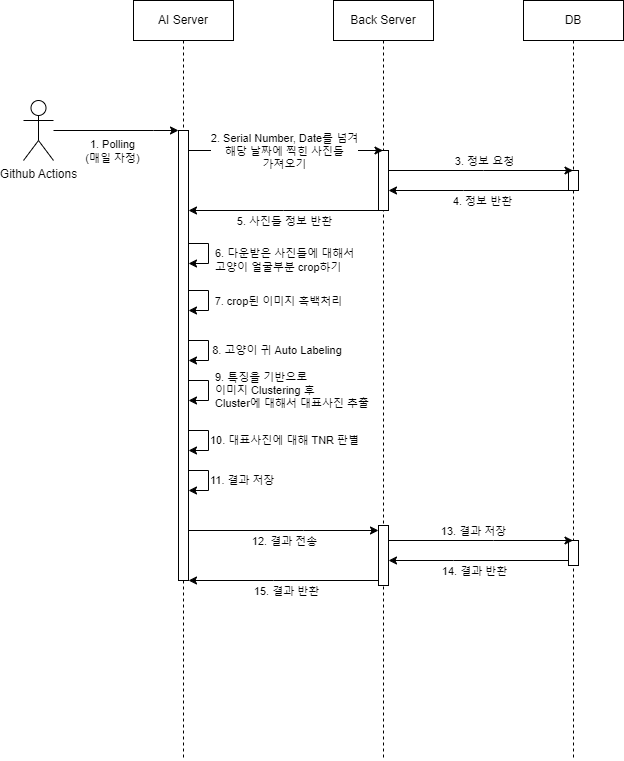

The diagram above was exported from draw.io. Its source (the exported page's mxGraphModel, read from the mxfile embedded in the PNG):
<mxGraphModel dx="1499" dy="708" grid="1" gridSize="10" guides="1" tooltips="1" connect="1" arrows="1" fold="1" page="1" pageScale="1" pageWidth="827" pageHeight="1169" math="0" shadow="0">
  <root>
    <mxCell id="0" />
    <mxCell id="1" parent="0" />
    <mxCell id="l7sKfM8lh5nwJsXqR_uh-1" value="AI Server" style="shape=umlLifeline;perimeter=lifelinePerimeter;whiteSpace=wrap;html=1;container=0;dropTarget=0;collapsible=0;recursiveResize=0;outlineConnect=0;portConstraint=eastwest;newEdgeStyle={&quot;edgeStyle&quot;:&quot;elbowEdgeStyle&quot;,&quot;elbow&quot;:&quot;vertical&quot;,&quot;curved&quot;:0,&quot;rounded&quot;:0};" vertex="1" parent="1">
      <mxGeometry x="190" y="30" width="100" height="760" as="geometry" />
    </mxCell>
    <mxCell id="QEJU9MXtiUAAIQqT024h-14" value="" style="html=1;points=[];perimeter=orthogonalPerimeter;outlineConnect=0;targetShapes=umlLifeline;portConstraint=eastwest;newEdgeStyle={&quot;edgeStyle&quot;:&quot;elbowEdgeStyle&quot;,&quot;elbow&quot;:&quot;vertical&quot;,&quot;curved&quot;:0,&quot;rounded&quot;:0};" vertex="1" parent="l7sKfM8lh5nwJsXqR_uh-1">
      <mxGeometry x="45" y="470" width="10" height="20" as="geometry" />
    </mxCell>
    <mxCell id="QEJU9MXtiUAAIQqT024h-12" value="" style="html=1;points=[];perimeter=orthogonalPerimeter;outlineConnect=0;targetShapes=umlLifeline;portConstraint=eastwest;newEdgeStyle={&quot;edgeStyle&quot;:&quot;elbowEdgeStyle&quot;,&quot;elbow&quot;:&quot;vertical&quot;,&quot;curved&quot;:0,&quot;rounded&quot;:0};" vertex="1" parent="l7sKfM8lh5nwJsXqR_uh-1">
      <mxGeometry x="45" y="430" width="10" height="20" as="geometry" />
    </mxCell>
    <mxCell id="QEJU9MXtiUAAIQqT024h-10" value="" style="html=1;points=[];perimeter=orthogonalPerimeter;outlineConnect=0;targetShapes=umlLifeline;portConstraint=eastwest;newEdgeStyle={&quot;edgeStyle&quot;:&quot;elbowEdgeStyle&quot;,&quot;elbow&quot;:&quot;vertical&quot;,&quot;curved&quot;:0,&quot;rounded&quot;:0};" vertex="1" parent="l7sKfM8lh5nwJsXqR_uh-1">
      <mxGeometry x="45" y="380" width="10" height="20" as="geometry" />
    </mxCell>
    <mxCell id="QEJU9MXtiUAAIQqT024h-8" value="" style="html=1;points=[];perimeter=orthogonalPerimeter;outlineConnect=0;targetShapes=umlLifeline;portConstraint=eastwest;newEdgeStyle={&quot;edgeStyle&quot;:&quot;elbowEdgeStyle&quot;,&quot;elbow&quot;:&quot;vertical&quot;,&quot;curved&quot;:0,&quot;rounded&quot;:0};" vertex="1" parent="l7sKfM8lh5nwJsXqR_uh-1">
      <mxGeometry x="45" y="340" width="10" height="20" as="geometry" />
    </mxCell>
    <mxCell id="QEJU9MXtiUAAIQqT024h-5" value="" style="html=1;points=[];perimeter=orthogonalPerimeter;outlineConnect=0;targetShapes=umlLifeline;portConstraint=eastwest;newEdgeStyle={&quot;edgeStyle&quot;:&quot;elbowEdgeStyle&quot;,&quot;elbow&quot;:&quot;vertical&quot;,&quot;curved&quot;:0,&quot;rounded&quot;:0};" vertex="1" parent="l7sKfM8lh5nwJsXqR_uh-1">
      <mxGeometry x="45" y="290" width="10" height="20" as="geometry" />
    </mxCell>
    <mxCell id="QEJU9MXtiUAAIQqT024h-2" value="" style="html=1;points=[];perimeter=orthogonalPerimeter;outlineConnect=0;targetShapes=umlLifeline;portConstraint=eastwest;newEdgeStyle={&quot;edgeStyle&quot;:&quot;elbowEdgeStyle&quot;,&quot;elbow&quot;:&quot;vertical&quot;,&quot;curved&quot;:0,&quot;rounded&quot;:0};" vertex="1" parent="l7sKfM8lh5nwJsXqR_uh-1">
      <mxGeometry x="45" y="243" width="10" height="20" as="geometry" />
    </mxCell>
    <mxCell id="l7sKfM8lh5nwJsXqR_uh-2" value="" style="html=1;points=[];perimeter=orthogonalPerimeter;outlineConnect=0;targetShapes=umlLifeline;portConstraint=eastwest;newEdgeStyle={&quot;edgeStyle&quot;:&quot;elbowEdgeStyle&quot;,&quot;elbow&quot;:&quot;vertical&quot;,&quot;curved&quot;:0,&quot;rounded&quot;:0};" vertex="1" parent="l7sKfM8lh5nwJsXqR_uh-1">
      <mxGeometry x="45" y="130" width="10" height="450" as="geometry" />
    </mxCell>
    <mxCell id="QEJU9MXtiUAAIQqT024h-3" value="6. 다운받은 사진들에 대해서&amp;nbsp;&lt;br&gt;고양이 얼굴부분 crop하기&lt;br&gt;" style="edgeStyle=elbowEdgeStyle;rounded=0;orthogonalLoop=1;jettySize=auto;html=1;elbow=vertical;curved=0;align=left;" edge="1" parent="l7sKfM8lh5nwJsXqR_uh-1" source="QEJU9MXtiUAAIQqT024h-2" target="QEJU9MXtiUAAIQqT024h-2">
      <mxGeometry x="0.2333" y="5" relative="1" as="geometry">
        <mxPoint as="offset" />
      </mxGeometry>
    </mxCell>
    <mxCell id="QEJU9MXtiUAAIQqT024h-6" style="edgeStyle=elbowEdgeStyle;rounded=0;orthogonalLoop=1;jettySize=auto;html=1;elbow=vertical;curved=0;" edge="1" parent="l7sKfM8lh5nwJsXqR_uh-1" source="QEJU9MXtiUAAIQqT024h-5" target="QEJU9MXtiUAAIQqT024h-5">
      <mxGeometry relative="1" as="geometry" />
    </mxCell>
    <mxCell id="QEJU9MXtiUAAIQqT024h-7" value="7. crop된 이미지 흑백처리" style="edgeLabel;html=1;align=center;verticalAlign=middle;resizable=0;points=[];" vertex="1" connectable="0" parent="QEJU9MXtiUAAIQqT024h-6">
      <mxGeometry x="-0.633" relative="1" as="geometry">
        <mxPoint x="78" y="10" as="offset" />
      </mxGeometry>
    </mxCell>
    <mxCell id="QEJU9MXtiUAAIQqT024h-9" value="8.&amp;nbsp;고양이 귀 Auto Labeling&amp;nbsp;" style="edgeStyle=elbowEdgeStyle;rounded=0;orthogonalLoop=1;jettySize=auto;html=1;elbow=vertical;curved=0;" edge="1" parent="l7sKfM8lh5nwJsXqR_uh-1" source="QEJU9MXtiUAAIQqT024h-8" target="QEJU9MXtiUAAIQqT024h-8">
      <mxGeometry y="70" relative="1" as="geometry">
        <mxPoint as="offset" />
      </mxGeometry>
    </mxCell>
    <mxCell id="QEJU9MXtiUAAIQqT024h-11" value="9. 특징을 기반으로 &lt;br&gt;이미지 Clustering 후&lt;br&gt;Cluster에 대해서 대표사진 추출" style="edgeStyle=elbowEdgeStyle;rounded=0;orthogonalLoop=1;jettySize=auto;html=1;elbow=vertical;curved=0;align=left;" edge="1" parent="l7sKfM8lh5nwJsXqR_uh-1" source="QEJU9MXtiUAAIQqT024h-10" target="QEJU9MXtiUAAIQqT024h-10">
      <mxGeometry y="5" relative="1" as="geometry">
        <mxPoint as="offset" />
      </mxGeometry>
    </mxCell>
    <mxCell id="QEJU9MXtiUAAIQqT024h-13" value="10. 대표사진에 대해 TNR 판별" style="edgeStyle=elbowEdgeStyle;rounded=0;orthogonalLoop=1;jettySize=auto;html=1;elbow=vertical;curved=0;align=left;" edge="1" parent="l7sKfM8lh5nwJsXqR_uh-1" source="QEJU9MXtiUAAIQqT024h-12" target="QEJU9MXtiUAAIQqT024h-12">
      <mxGeometry relative="1" as="geometry" />
    </mxCell>
    <mxCell id="QEJU9MXtiUAAIQqT024h-15" value="11. 결과 저장" style="edgeStyle=elbowEdgeStyle;rounded=0;orthogonalLoop=1;jettySize=auto;html=1;elbow=vertical;curved=0;align=left;" edge="1" parent="l7sKfM8lh5nwJsXqR_uh-1" source="QEJU9MXtiUAAIQqT024h-14" target="QEJU9MXtiUAAIQqT024h-14">
      <mxGeometry relative="1" as="geometry" />
    </mxCell>
    <mxCell id="9ngs_2erq6xPDi2HrucM-7" style="edgeStyle=orthogonalEdgeStyle;rounded=0;orthogonalLoop=1;jettySize=auto;html=1;" edge="1" parent="1" source="9ngs_2erq6xPDi2HrucM-1" target="l7sKfM8lh5nwJsXqR_uh-2">
      <mxGeometry relative="1" as="geometry">
        <Array as="points">
          <mxPoint x="210" y="160" />
          <mxPoint x="210" y="160" />
        </Array>
      </mxGeometry>
    </mxCell>
    <mxCell id="9ngs_2erq6xPDi2HrucM-8" value="1. Polling&lt;br&gt;(매일 자정)" style="edgeLabel;html=1;align=center;verticalAlign=middle;resizable=0;points=[];" vertex="1" connectable="0" parent="9ngs_2erq6xPDi2HrucM-7">
      <mxGeometry x="-0.246" y="-2" relative="1" as="geometry">
        <mxPoint x="11" y="18" as="offset" />
      </mxGeometry>
    </mxCell>
    <mxCell id="9ngs_2erq6xPDi2HrucM-1" value="Github Actions" style="shape=umlActor;verticalLabelPosition=bottom;verticalAlign=top;html=1;outlineConnect=0;" vertex="1" parent="1">
      <mxGeometry x="80" y="130" width="30" height="60" as="geometry" />
    </mxCell>
    <mxCell id="9ngs_2erq6xPDi2HrucM-9" value="Back Server" style="shape=umlLifeline;perimeter=lifelinePerimeter;whiteSpace=wrap;html=1;container=0;dropTarget=0;collapsible=0;recursiveResize=0;outlineConnect=0;portConstraint=eastwest;newEdgeStyle={&quot;edgeStyle&quot;:&quot;elbowEdgeStyle&quot;,&quot;elbow&quot;:&quot;vertical&quot;,&quot;curved&quot;:0,&quot;rounded&quot;:0};" vertex="1" parent="1">
      <mxGeometry x="390" y="30" width="100" height="760" as="geometry" />
    </mxCell>
    <mxCell id="9ngs_2erq6xPDi2HrucM-10" value="" style="html=1;points=[];perimeter=orthogonalPerimeter;outlineConnect=0;targetShapes=umlLifeline;portConstraint=eastwest;newEdgeStyle={&quot;edgeStyle&quot;:&quot;elbowEdgeStyle&quot;,&quot;elbow&quot;:&quot;vertical&quot;,&quot;curved&quot;:0,&quot;rounded&quot;:0};" vertex="1" parent="9ngs_2erq6xPDi2HrucM-9">
      <mxGeometry x="45" y="150" width="10" height="60" as="geometry" />
    </mxCell>
    <mxCell id="QEJU9MXtiUAAIQqT024h-16" value="" style="html=1;points=[];perimeter=orthogonalPerimeter;outlineConnect=0;targetShapes=umlLifeline;portConstraint=eastwest;newEdgeStyle={&quot;edgeStyle&quot;:&quot;elbowEdgeStyle&quot;,&quot;elbow&quot;:&quot;vertical&quot;,&quot;curved&quot;:0,&quot;rounded&quot;:0};" vertex="1" parent="9ngs_2erq6xPDi2HrucM-9">
      <mxGeometry x="45" y="525" width="10" height="60" as="geometry" />
    </mxCell>
    <mxCell id="9ngs_2erq6xPDi2HrucM-12" style="edgeStyle=elbowEdgeStyle;rounded=0;orthogonalLoop=1;jettySize=auto;html=1;elbow=vertical;curved=0;" edge="1" parent="1" source="l7sKfM8lh5nwJsXqR_uh-2" target="9ngs_2erq6xPDi2HrucM-9">
      <mxGeometry relative="1" as="geometry">
        <Array as="points">
          <mxPoint x="310" y="180" />
        </Array>
      </mxGeometry>
    </mxCell>
    <mxCell id="9ngs_2erq6xPDi2HrucM-13" value="2. Serial Number, Date를 넘겨&lt;br&gt;해당 날짜에 찍힌 사진들&lt;br&gt;가져오기" style="edgeLabel;html=1;align=center;verticalAlign=middle;resizable=0;points=[];" vertex="1" connectable="0" parent="9ngs_2erq6xPDi2HrucM-12">
      <mxGeometry x="0.1766" relative="1" as="geometry">
        <mxPoint x="-19" as="offset" />
      </mxGeometry>
    </mxCell>
    <mxCell id="9ngs_2erq6xPDi2HrucM-14" value="DB" style="shape=umlLifeline;perimeter=lifelinePerimeter;whiteSpace=wrap;html=1;container=0;dropTarget=0;collapsible=0;recursiveResize=0;outlineConnect=0;portConstraint=eastwest;newEdgeStyle={&quot;edgeStyle&quot;:&quot;elbowEdgeStyle&quot;,&quot;elbow&quot;:&quot;vertical&quot;,&quot;curved&quot;:0,&quot;rounded&quot;:0};" vertex="1" parent="1">
      <mxGeometry x="580" y="30" width="100" height="760" as="geometry" />
    </mxCell>
    <mxCell id="9ngs_2erq6xPDi2HrucM-15" value="" style="html=1;points=[];perimeter=orthogonalPerimeter;outlineConnect=0;targetShapes=umlLifeline;portConstraint=eastwest;newEdgeStyle={&quot;edgeStyle&quot;:&quot;elbowEdgeStyle&quot;,&quot;elbow&quot;:&quot;vertical&quot;,&quot;curved&quot;:0,&quot;rounded&quot;:0};" vertex="1" parent="9ngs_2erq6xPDi2HrucM-14">
      <mxGeometry x="45" y="170" width="10" height="20" as="geometry" />
    </mxCell>
    <mxCell id="QEJU9MXtiUAAIQqT024h-19" value="" style="html=1;points=[];perimeter=orthogonalPerimeter;outlineConnect=0;targetShapes=umlLifeline;portConstraint=eastwest;newEdgeStyle={&quot;edgeStyle&quot;:&quot;elbowEdgeStyle&quot;,&quot;elbow&quot;:&quot;vertical&quot;,&quot;curved&quot;:0,&quot;rounded&quot;:0};" vertex="1" parent="9ngs_2erq6xPDi2HrucM-14">
      <mxGeometry x="45" y="540" width="10" height="25" as="geometry" />
    </mxCell>
    <mxCell id="9ngs_2erq6xPDi2HrucM-16" style="edgeStyle=elbowEdgeStyle;rounded=0;orthogonalLoop=1;jettySize=auto;html=1;elbow=vertical;curved=0;" edge="1" parent="1" source="9ngs_2erq6xPDi2HrucM-10" target="9ngs_2erq6xPDi2HrucM-14">
      <mxGeometry relative="1" as="geometry">
        <Array as="points">
          <mxPoint x="540" y="200" />
        </Array>
      </mxGeometry>
    </mxCell>
    <mxCell id="9ngs_2erq6xPDi2HrucM-17" value="3. 정보 요청" style="edgeLabel;html=1;align=center;verticalAlign=middle;resizable=0;points=[];" vertex="1" connectable="0" parent="9ngs_2erq6xPDi2HrucM-16">
      <mxGeometry x="0.1275" y="2" relative="1" as="geometry">
        <mxPoint x="-9" y="-8" as="offset" />
      </mxGeometry>
    </mxCell>
    <mxCell id="9ngs_2erq6xPDi2HrucM-18" style="edgeStyle=elbowEdgeStyle;rounded=0;orthogonalLoop=1;jettySize=auto;html=1;elbow=vertical;curved=0;" edge="1" parent="1" source="9ngs_2erq6xPDi2HrucM-15" target="9ngs_2erq6xPDi2HrucM-10">
      <mxGeometry relative="1" as="geometry">
        <Array as="points">
          <mxPoint x="520" y="220" />
        </Array>
      </mxGeometry>
    </mxCell>
    <mxCell id="9ngs_2erq6xPDi2HrucM-19" value="4. 정보 반환" style="edgeLabel;html=1;align=center;verticalAlign=middle;resizable=0;points=[];" vertex="1" connectable="0" parent="9ngs_2erq6xPDi2HrucM-18">
      <mxGeometry x="-0.0335" relative="1" as="geometry">
        <mxPoint y="10" as="offset" />
      </mxGeometry>
    </mxCell>
    <mxCell id="9ngs_2erq6xPDi2HrucM-21" style="edgeStyle=elbowEdgeStyle;rounded=0;orthogonalLoop=1;jettySize=auto;html=1;elbow=vertical;curved=0;" edge="1" parent="1" source="9ngs_2erq6xPDi2HrucM-10" target="l7sKfM8lh5nwJsXqR_uh-2">
      <mxGeometry relative="1" as="geometry">
        <Array as="points">
          <mxPoint x="340" y="240" />
        </Array>
      </mxGeometry>
    </mxCell>
    <mxCell id="9ngs_2erq6xPDi2HrucM-22" value="5. 사진들 정보 반환" style="edgeLabel;html=1;align=center;verticalAlign=middle;resizable=0;points=[];" vertex="1" connectable="0" parent="9ngs_2erq6xPDi2HrucM-21">
      <mxGeometry x="-0.2949" y="-2" relative="1" as="geometry">
        <mxPoint x="-28" y="12" as="offset" />
      </mxGeometry>
    </mxCell>
    <mxCell id="QEJU9MXtiUAAIQqT024h-17" style="edgeStyle=elbowEdgeStyle;rounded=0;orthogonalLoop=1;jettySize=auto;html=1;elbow=vertical;curved=0;" edge="1" parent="1" source="l7sKfM8lh5nwJsXqR_uh-2" target="QEJU9MXtiUAAIQqT024h-16">
      <mxGeometry relative="1" as="geometry">
        <Array as="points">
          <mxPoint x="360" y="560" />
          <mxPoint x="340" y="550" />
          <mxPoint x="340" y="540" />
        </Array>
      </mxGeometry>
    </mxCell>
    <mxCell id="QEJU9MXtiUAAIQqT024h-18" value="12. 결과 전송" style="edgeLabel;html=1;align=center;verticalAlign=middle;resizable=0;points=[];" vertex="1" connectable="0" parent="QEJU9MXtiUAAIQqT024h-17">
      <mxGeometry x="-0.1367" y="2" relative="1" as="geometry">
        <mxPoint x="13" y="12" as="offset" />
      </mxGeometry>
    </mxCell>
    <mxCell id="QEJU9MXtiUAAIQqT024h-20" style="edgeStyle=elbowEdgeStyle;rounded=0;orthogonalLoop=1;jettySize=auto;html=1;elbow=vertical;curved=0;" edge="1" parent="1" source="QEJU9MXtiUAAIQqT024h-16" target="9ngs_2erq6xPDi2HrucM-14">
      <mxGeometry relative="1" as="geometry">
        <Array as="points">
          <mxPoint x="550" y="570" />
          <mxPoint x="570" y="580" />
        </Array>
      </mxGeometry>
    </mxCell>
    <mxCell id="QEJU9MXtiUAAIQqT024h-21" value="13. 결과 저장" style="edgeLabel;html=1;align=center;verticalAlign=middle;resizable=0;points=[];" vertex="1" connectable="0" parent="QEJU9MXtiUAAIQqT024h-20">
      <mxGeometry x="-0.0893" y="1" relative="1" as="geometry">
        <mxPoint y="-9" as="offset" />
      </mxGeometry>
    </mxCell>
    <mxCell id="QEJU9MXtiUAAIQqT024h-22" style="edgeStyle=elbowEdgeStyle;rounded=0;orthogonalLoop=1;jettySize=auto;html=1;elbow=vertical;curved=0;" edge="1" parent="1" source="QEJU9MXtiUAAIQqT024h-19" target="QEJU9MXtiUAAIQqT024h-16">
      <mxGeometry relative="1" as="geometry">
        <Array as="points">
          <mxPoint x="510" y="590" />
        </Array>
      </mxGeometry>
    </mxCell>
    <mxCell id="QEJU9MXtiUAAIQqT024h-23" value="14. 결과 반환" style="edgeLabel;html=1;align=center;verticalAlign=middle;resizable=0;points=[];" vertex="1" connectable="0" parent="QEJU9MXtiUAAIQqT024h-22">
      <mxGeometry x="-0.3779" y="1" relative="1" as="geometry">
        <mxPoint x="-39" y="9" as="offset" />
      </mxGeometry>
    </mxCell>
    <mxCell id="QEJU9MXtiUAAIQqT024h-24" style="edgeStyle=elbowEdgeStyle;rounded=0;orthogonalLoop=1;jettySize=auto;html=1;elbow=vertical;curved=0;" edge="1" parent="1" source="QEJU9MXtiUAAIQqT024h-16" target="l7sKfM8lh5nwJsXqR_uh-2">
      <mxGeometry relative="1" as="geometry">
        <Array as="points">
          <mxPoint x="330" y="610" />
        </Array>
      </mxGeometry>
    </mxCell>
    <mxCell id="QEJU9MXtiUAAIQqT024h-25" value="15. 결과 반환" style="edgeLabel;html=1;align=center;verticalAlign=middle;resizable=0;points=[];" vertex="1" connectable="0" parent="QEJU9MXtiUAAIQqT024h-24">
      <mxGeometry x="-0.0212" y="-1" relative="1" as="geometry">
        <mxPoint y="11" as="offset" />
      </mxGeometry>
    </mxCell>
  </root>
</mxGraphModel>